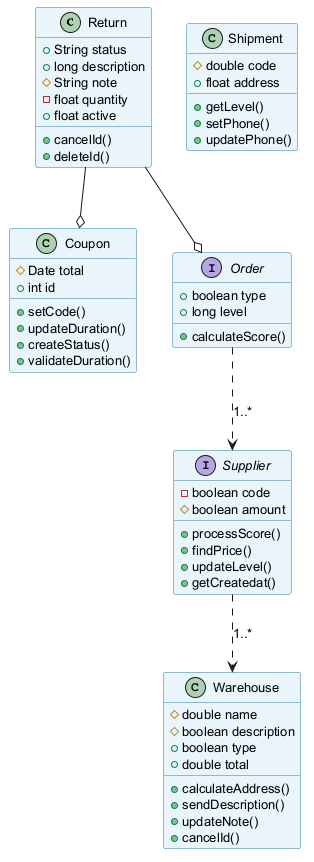

The diagram above was rendered by PlantUML. Its source (embedded in the PNG):
@startuml
skinparam backgroundColor #FFFFFF
skinparam classBackgroundColor #E8F4FA
skinparam classBorderColor #2C7DA0
skinparam defaultFontSize 13
class Return {
  +String status
  +long description
  #String note
  -float quantity
  +float active
  +cancelId()
  +deleteId()
}
interface Supplier {
  -boolean code
  #boolean amount
  +processScore()
  +findPrice()
  +updateLevel()
  +getCreatedat()
}
class Shipment {
  #double code
  +float address
  +getLevel()
  +setPhone()
  +updatePhone()
}
class Coupon {
  #Date total
  +int id
  +setCode()
  +updateDuration()
  +createStatus()
  +validateDuration()
}
class Warehouse {
  #double name
  #boolean description
  +boolean type
  +double total
  +calculateAddress()
  +sendDescription()
  +updateNote()
  +cancelId()
}
interface Order {
  +boolean type
  +long level
  +calculateScore()
}
Return --o Coupon
Supplier ..> Warehouse : "1..*"
Order ..> Supplier : "1..*"
Return --o Order
@enduml